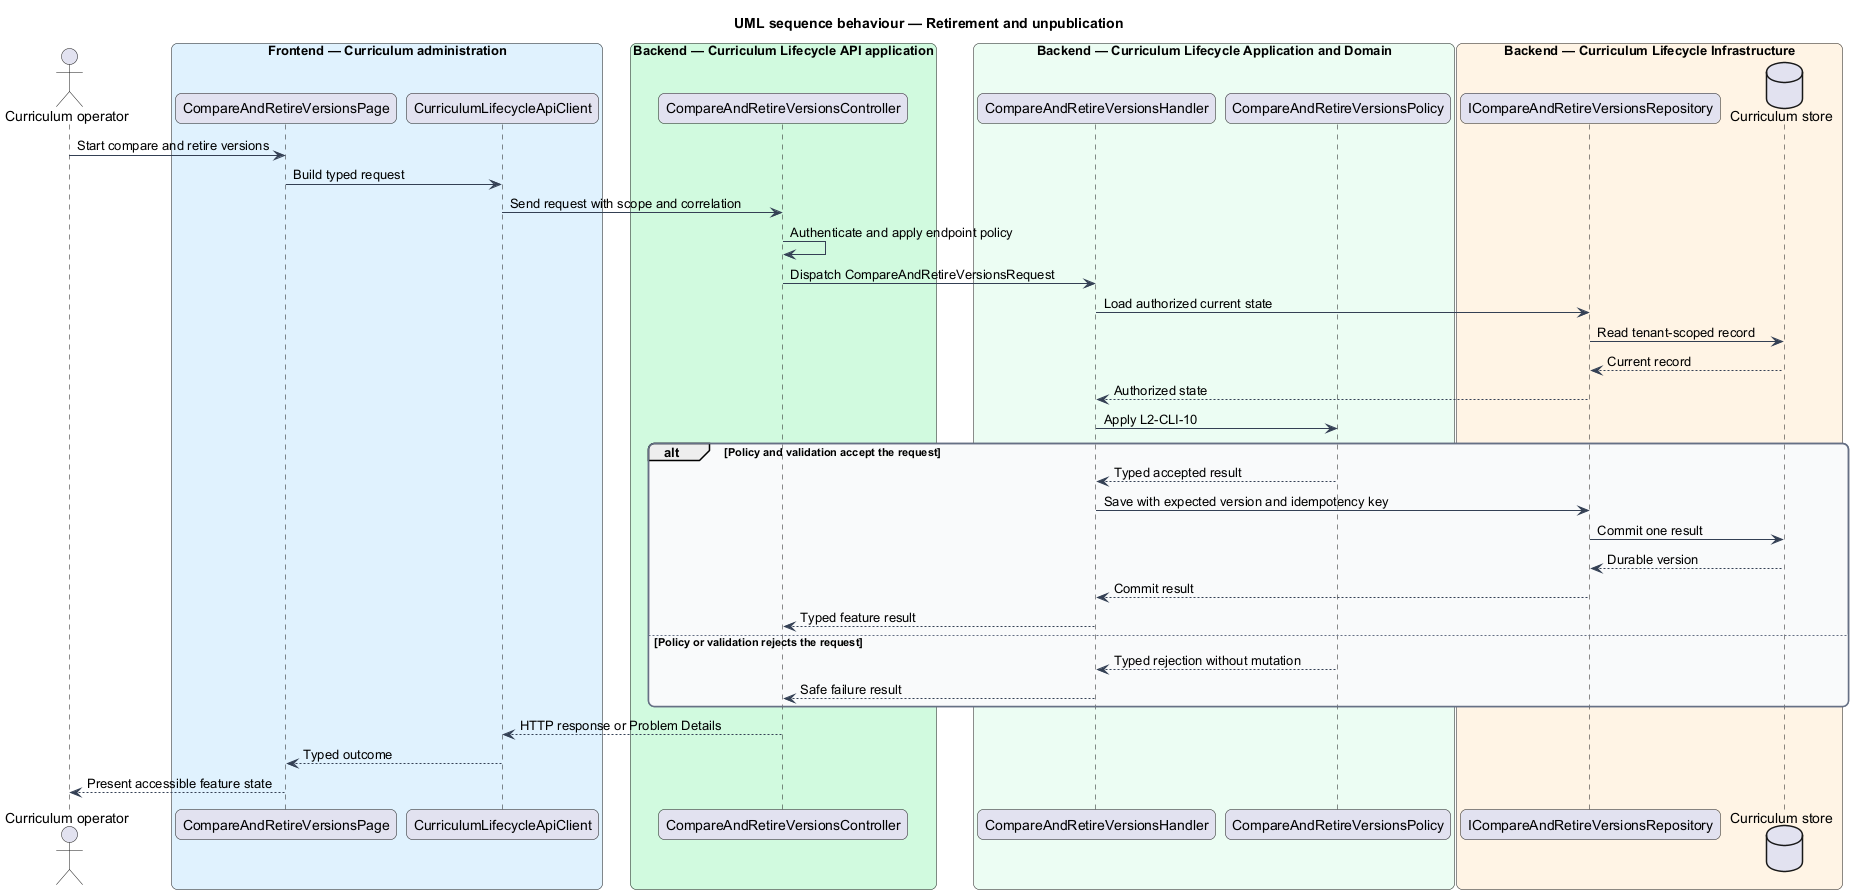

The diagram above was rendered by PlantUML. Its source (embedded in the PNG):
@startuml
title UML sequence behaviour — Retirement and unpublication
skinparam backgroundColor #FFFFFF
skinparam shadowing false
skinparam roundcorner 12
skinparam defaultFontName Arial
skinparam ArrowColor #344054
skinparam rectangle {
  BorderColor #344054
  FontColor #101828
}
skinparam package {
  BorderColor #667085
  FontColor #101828
  BackgroundColor #F9FAFB
}
actor "Curriculum operator" as actor
box "Frontend — Curriculum administration" #E0F2FE
  participant "CompareAndRetireVersionsPage" as entry
  participant "CurriculumLifecycleApiClient" as client
end box
box "Backend — Curriculum Lifecycle API application" #D1FADF
  participant "CompareAndRetireVersionsController" as controller
end box
box "Backend — Curriculum Lifecycle Application and Domain" #ECFDF3
  participant "CompareAndRetireVersionsHandler" as handler
  participant "CompareAndRetireVersionsPolicy" as policy
end box
box "Backend — Curriculum Lifecycle Infrastructure" #FFF4E5
  participant "ICompareAndRetireVersionsRepository" as repository
  database "Curriculum store" as store
end box
actor -> entry : Start compare and retire versions
entry -> client : Build typed request
client -> controller : Send request with scope and correlation
controller -> controller : Authenticate and apply endpoint policy
controller -> handler : Dispatch CompareAndRetireVersionsRequest
handler -> repository : Load authorized current state
repository -> store : Read tenant-scoped record
store --> repository : Current record
repository --> handler : Authorized state
handler -> policy : Apply L2-CLI-10
alt Policy and validation accept the request
  policy --> handler : Typed accepted result
  handler -> repository : Save with expected version and idempotency key
  repository -> store : Commit one result
  store --> repository : Durable version
  repository --> handler : Commit result
  handler --> controller : Typed feature result
else Policy or validation rejects the request
  policy --> handler : Typed rejection without mutation
  handler --> controller : Safe failure result
end
controller --> client : HTTP response or Problem Details
client --> entry : Typed outcome
entry --> actor : Present accessible feature state
@enduml